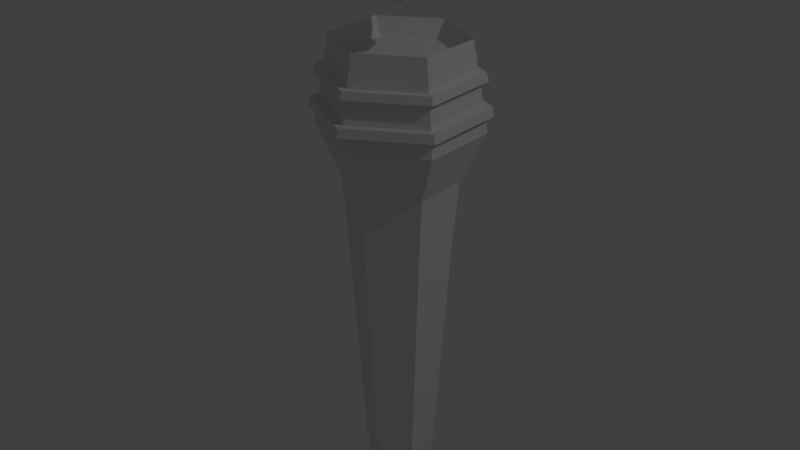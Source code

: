 # Source: torch.blend  (saved by Blender 2.79.0; exported with 4.5.12 LTS)
import bpy
from mathutils import Matrix  # noqa: F401  (used for matrix-valued properties, if any)

bpy.ops.wm.read_factory_settings(use_empty=True)
scene = bpy.context.scene
scene.name = 'Scene'

# ---- collections
col_collection_1 = bpy.data.collections.new('Collection 1'); scene.collection.children.link(col_collection_1)

# ---- world
world_world = bpy.data.worlds.new('World'); scene.world = world_world
world_world.color = (0.05088, 0.05088, 0.05088)
world_world.use_sun_shadow = False
world_world.sun_shadow_jitter_overblur = 0.0
world_world.cycles.sampling_method = 'MANUAL'

# ---- lights
light_lamp = bpy.data.lights.new('Lamp', 'POINT')
light_lamp.transmission_factor = 0.0
light_lamp.cutoff_distance = 30.0
light_lamp.energy = 100.0
light_lamp.shadow_buffer_clip_start = 1.001
light_lamp.shadow_soft_size = 0.1
light_lamp.shadow_maximum_resolution = 0.006
light_lamp.use_absolute_resolution = True

# ---- meshes
me_cylinder = bpy.data.meshes.new('Cylinder')
me_cylinder.from_pydata([(-1.55e-08, 0.0, -0.8526), (-6.238e-09, 0.686, 0.5739), (-2.91e-09, 0.0, -0.8526), (0.5941, 0.343, 0.5739), (-2.91e-09, 0.0, -0.8526), (0.5941, -0.343, 0.5739), (-1.55e-08, 0.0, -0.8526), (-6.621e-08, -0.686, 0.5739), (-2.91e-09, 0.0, -0.8526), (-0.5941, -0.343, 0.5739), (-2.91e-09, 0.0, -0.8526), (-0.5941, 0.343, 0.5739), (-1.476e-08, 0.3016, -0.6434), (0.2612, 0.1508, -0.6434), (0.2612, -0.1508, -0.6434), (-4.113e-08, -0.3016, -0.6434), (-0.2612, -0.1508, -0.6434), (-0.2612, 0.1508, -0.6434), (0.1994, 0.1151, -0.8066), (0.1994, -0.1151, -0.8066), (-3.809e-08, -0.2303, -0.8066), (-0.1994, -0.1151, -0.8066), (-0.1994, 0.1151, -0.8066), (-1.796e-08, 0.2303, -0.8066), (-3.192e-08, 0.5585, 0.8803), (0.4837, 0.2793, 0.8803), (0.4837, -0.2793, 0.8803), (-8.075e-08, -0.5585, 0.8803), (-0.4837, -0.2793, 0.8803), (-0.4837, 0.2793, 0.8803), (2.134e-09, 0.4506, 0.823), (0.3902, 0.2253, 0.823), (0.3902, -0.2253, 0.823), (-3.726e-08, -0.4506, 0.823), (-0.3902, -0.2253, 0.823), (-0.3902, 0.2253, 0.823), (-1.265e-08, 0.4335, 0.17), (0.3754, 0.2167, 0.17), (0.3754, -0.2167, 0.17), (-5.054e-08, -0.4335, 0.17), (-0.3754, -0.2167, 0.17), (-0.3754, 0.2167, 0.17), (-1.24e-08, 0.4825, 0.3973), (0.4178, 0.2412, 0.3973), (0.4178, -0.2412, 0.3973), (-5.458e-08, -0.4825, 0.3973), (-0.4178, -0.2412, 0.3973), (-0.4178, 0.2412, 0.3973), (-0.5368, -0.3099, 0.7468), (-0.5219, -0.3013, 0.7743), (-0.5219, 0.3013, 0.7743), (-0.5368, 0.3099, 0.7468), (-1.437e-08, 0.6199, 0.7468), (-2.303e-08, 0.6027, 0.7743), (0.5219, 0.3013, 0.7743), (0.5368, 0.3099, 0.7468), (0.5368, -0.3099, 0.7468), (0.5219, -0.3013, 0.7743), (-7.572e-08, -0.6027, 0.7743), (-6.856e-08, -0.6199, 0.7468), (-0.5368, -0.3099, 0.7468), (-0.5219, -0.3013, 0.7743), (-0.5219, 0.3013, 0.7743), (-0.5368, 0.3099, 0.7468), (-1.437e-08, 0.6199, 0.7468), (-2.303e-08, 0.6027, 0.7743), (0.5219, 0.3013, 0.7743), (0.5368, 0.3099, 0.7468), (0.5368, -0.3099, 0.7468), (0.5219, -0.3013, 0.7743), (-7.572e-08, -0.6027, 0.7743), (-6.856e-08, -0.6199, 0.7468), (-0.5642, 0.3258, 0.663), (-0.575, 0.332, 0.6315), (0.5642, 0.3258, 0.663), (0.575, 0.332, 0.6315), (-6.864e-08, -0.6515, 0.663), (-6.699e-08, -0.664, 0.6315), (-0.575, -0.332, 0.6315), (-0.5642, -0.3258, 0.663), (-8.947e-09, 0.664, 0.6315), (-1.168e-08, 0.6515, 0.663), (0.575, -0.332, 0.6315), (0.5642, -0.3258, 0.663), (-0.5923, -0.342, 0.7468), (-0.5759, -0.3325, 0.7743), (-0.5759, 0.3325, 0.7743), (-0.5923, 0.342, 0.7468), (-1.482e-08, 0.684, 0.7468), (-2.438e-08, 0.665, 0.7743), (0.5759, 0.3325, 0.7743), (0.5923, 0.342, 0.7468), (0.5923, -0.342, 0.7468), (0.5759, -0.3325, 0.7743), (-8.252e-08, -0.665, 0.7743), (-7.462e-08, -0.684, 0.7468), (-0.6226, 0.3594, 0.663), (-0.6345, 0.3663, 0.6315), (0.6226, 0.3594, 0.663), (0.6345, 0.3663, 0.6315), (-7.471e-08, -0.7189, 0.663), (-7.289e-08, -0.7326, 0.6315), (-0.6345, -0.3663, 0.6315), (-0.6226, -0.3594, 0.663), (-8.845e-09, 0.7326, 0.6315), (-1.186e-08, 0.7189, 0.663), (0.6345, -0.3663, 0.6315), (0.6226, -0.3594, 0.663), (5.869e-08, 0.2828, 1.25), (5.869e-08, 0.4, 1.134), (5.869e-08, 0.2828, 1.018), (0.2, 0.2, 1.25), (0.2828, 0.2828, 1.134), (0.2, 0.2, 1.018), (0.2828, -1.313e-07, 1.25), (0.4, -1.194e-07, 1.134), (0.2828, -1.313e-07, 1.018), (0.2, -0.2, 1.25), (0.2828, -0.2828, 1.134), (0.2, -0.2, 1.018), (5.869e-08, -1.322e-07, 0.9704), (7.149e-08, -0.2828, 1.25), (5.957e-08, -0.4, 1.134), (7.149e-08, -0.2828, 1.018), (3.396e-08, -1.569e-07, 1.298), (-0.2, -0.2, 1.25), (-0.2828, -0.2828, 1.134), (-0.2, -0.2, 1.018), (-0.2828, -1.313e-07, 1.25), (-0.4, -1.194e-07, 1.134), (-0.2828, -1.313e-07, 1.018), (-0.2, 0.2, 1.25), (-0.2828, 0.2828, 1.134), (-0.2, 0.2, 1.018)], [], [(42, 1, 3, 43), (43, 3, 5, 44), (44, 5, 7, 45), (45, 7, 9, 46), (50, 49, 28, 29), (46, 9, 11, 47), (47, 11, 1, 42), (0, 2, 4, 6, 8, 10), (22, 17, 12, 23), (21, 16, 17, 22), (20, 15, 16, 21), (19, 14, 15, 20), (18, 13, 14, 19), (23, 12, 13, 18), (0, 23, 18, 2), (2, 18, 19, 4), (4, 19, 20, 6), (6, 20, 21, 8), (8, 21, 22, 10), (10, 22, 23, 0), (24, 29, 35, 30), (54, 53, 24, 25), (58, 57, 26, 27), (53, 50, 29, 24), (49, 58, 27, 28), (57, 54, 25, 26), (31, 30, 35, 34, 33, 32), (28, 27, 33, 34), (26, 25, 31, 32), (29, 28, 34, 35), (27, 26, 32, 33), (25, 24, 30, 31), (17, 41, 36, 12), (16, 40, 41, 17), (15, 39, 40, 16), (14, 38, 39, 15), (13, 37, 38, 14), (12, 36, 37, 13), (41, 47, 42, 36), (40, 46, 47, 41), (39, 45, 46, 40), (38, 44, 45, 39), (37, 43, 44, 38), (36, 42, 43, 37), (83, 74, 55, 56), (48, 59, 71, 60), (79, 76, 59, 48), (50, 53, 65, 62), (81, 72, 51, 52), (55, 52, 64, 67), (76, 83, 56, 59), (54, 57, 69, 66), (74, 81, 52, 55), (49, 50, 62, 61), (72, 79, 48, 51), (52, 51, 63, 64), (68, 67, 91, 92), (72, 81, 105, 96), (69, 70, 94, 93), (80, 73, 97, 104), (71, 68, 92, 95), (83, 76, 100, 107), (53, 54, 66, 65), (59, 56, 68, 71), (58, 49, 61, 70), (51, 48, 60, 63), (56, 55, 67, 68), (57, 58, 70, 69), (11, 9, 78, 73), (62, 65, 89, 86), (3, 1, 80, 75), (77, 82, 106, 101), (7, 5, 82, 77), (64, 63, 87, 88), (1, 11, 73, 80), (74, 83, 107, 98), (9, 7, 77, 78), (61, 62, 86, 85), (5, 3, 75, 82), (81, 74, 98, 105), (92, 91, 90, 93), (84, 95, 94, 85), (88, 87, 86, 89), (95, 92, 93, 94), (91, 88, 89, 90), (87, 84, 85, 86), (97, 102, 103, 96), (99, 104, 105, 98), (101, 106, 107, 100), (104, 97, 96, 105), (102, 101, 100, 103), (106, 99, 98, 107), (73, 78, 102, 97), (67, 64, 88, 91), (78, 77, 101, 102), (66, 69, 93, 90), (79, 72, 96, 103), (65, 66, 90, 89), (76, 79, 103, 100), (60, 71, 95, 84), (75, 80, 104, 99), (63, 60, 84, 87), (82, 75, 99, 106), (70, 61, 85, 94), (110, 109, 112, 113), (108, 124, 111), (120, 110, 113), (109, 108, 111, 112), (120, 113, 116), (112, 111, 114, 115), (113, 112, 115, 116), (111, 124, 114), (114, 124, 117), (120, 116, 119), (115, 114, 117, 118), (116, 115, 118, 119), (119, 118, 122, 123), (117, 124, 121), (120, 119, 123), (118, 117, 121, 122), (123, 122, 126, 127), (121, 124, 125), (120, 123, 127), (122, 121, 125, 126), (127, 126, 129, 130), (125, 124, 128), (120, 127, 130), (126, 125, 128, 129), (130, 129, 132, 133), (128, 124, 131), (120, 130, 133), (129, 128, 131, 132), (133, 132, 109, 110), (131, 124, 108), (120, 133, 110), (132, 131, 108, 109)])
me_cylinder.use_remesh_preserve_volume = False
me_cylinder.use_remesh_preserve_attributes = False
me_cylinder.use_mirror_vertex_groups = False
me_cylinder.update()

# ---- objects
ob_cylinder = bpy.data.objects.new('Cylinder', me_cylinder)
ob_lamp = bpy.data.objects.new('Lamp', light_lamp)

# ---- transforms, parenting, visibility, modifiers, constraints
ob_cylinder.location = (0.0, 0.0, 0.9187)
ob_cylinder.scale = (0.5, 0.5, 1.221)
ob_cylinder.lineart.crease_threshold = 0.0
ob_lamp.location = (4.076, 1.005, 5.904)
ob_lamp.rotation_euler = (0.6503, 0.05522, 1.866)
ob_lamp.lock_rotations_4d = False
ob_lamp.empty_display_type = 'ARROWS'
ob_lamp.color = (0.0, 0.0, 0.0, 0.0)
ob_lamp.lineart.crease_threshold = 0.0

# ---- collection membership
col_collection_1.objects.link(ob_cylinder)
col_collection_1.objects.link(ob_lamp)

# ---- scene / render settings (as saved in the file)
scene.frame_start = 1; scene.frame_end = 250; scene.frame_set(1)
scene.render.engine = 'BLENDER_EEVEE_NEXT'
scene.render.resolution_percentage = 50
scene.render.dither_intensity = 0.0
scene.cycles.use_denoising = False
scene.cycles.samples = 128
scene.cycles.sampling_pattern = 'TABULATED_SOBOL'
scene.cycles.use_adaptive_sampling = False
scene.cycles.use_light_tree = False
scene.cycles.blur_glossy = 0.0
scene.cycles.sample_clamp_indirect = 0.0
scene.view_settings.view_transform = 'Standard'
bpy.context.view_layer.update()

# ---- added for rendering (the .blend has no active camera): camera
cam_auto = bpy.data.cameras.new('AutoCamera')
cam_auto.lens = 50.0
cam_auto.sensor_width = 36.0
cam_auto.clip_end = 1000.0
ob_auto_camera = bpy.data.objects.new('AutoCamera', cam_auto)
scene.collection.objects.link(ob_auto_camera)
ob_auto_camera.location = (2.59023, -3.10828, 3.26279)
ob_auto_camera.rotation_euler = (1.09748, -7.21219e-08, 0.694738)
scene.camera = ob_auto_camera
bpy.context.view_layer.update()
